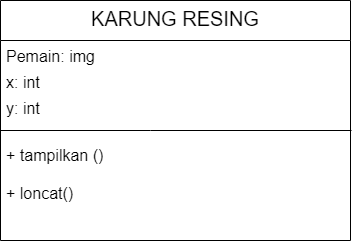

The diagram above was exported from draw.io. Its source (the exported page's mxGraphModel, read from the mxfile embedded in the PNG):
<mxGraphModel dx="1259" dy="702" grid="1" gridSize="10" guides="1" tooltips="1" connect="1" arrows="1" fold="1" page="1" pageScale="1" pageWidth="827" pageHeight="1169" math="0" shadow="0">
  <root>
    <mxCell id="WIyWlLk6GJQsqaUBKTNV-0" />
    <mxCell id="WIyWlLk6GJQsqaUBKTNV-1" parent="WIyWlLk6GJQsqaUBKTNV-0" />
    <mxCell id="zkfFHV4jXpPFQw0GAbJ--17" value="KARUNG RESING" style="swimlane;fontStyle=0;align=center;verticalAlign=top;childLayout=stackLayout;horizontal=1;startSize=40;horizontalStack=0;resizeParent=1;resizeLast=0;collapsible=1;marginBottom=0;rounded=0;shadow=0;strokeWidth=1;labelBackgroundColor=default;fontSize=20;" parent="WIyWlLk6GJQsqaUBKTNV-1" vertex="1">
      <mxGeometry x="239" y="230" width="350" height="240" as="geometry">
        <mxRectangle x="550" y="140" width="160" height="26" as="alternateBounds" />
      </mxGeometry>
    </mxCell>
    <mxCell id="zkfFHV4jXpPFQw0GAbJ--18" value="Pemain: img" style="text;align=left;verticalAlign=top;spacingLeft=4;spacingRight=4;overflow=hidden;rotatable=0;points=[[0,0.5],[1,0.5]];portConstraint=eastwest;fontSize=16;" parent="zkfFHV4jXpPFQw0GAbJ--17" vertex="1">
      <mxGeometry y="40" width="350" height="26" as="geometry" />
    </mxCell>
    <mxCell id="zkfFHV4jXpPFQw0GAbJ--19" value="x: int" style="text;align=left;verticalAlign=top;spacingLeft=4;spacingRight=4;overflow=hidden;rotatable=0;points=[[0,0.5],[1,0.5]];portConstraint=eastwest;rounded=0;shadow=0;html=0;fontSize=16;" parent="zkfFHV4jXpPFQw0GAbJ--17" vertex="1">
      <mxGeometry y="66" width="350" height="26" as="geometry" />
    </mxCell>
    <mxCell id="zkfFHV4jXpPFQw0GAbJ--20" value="y: int" style="text;align=left;verticalAlign=top;spacingLeft=4;spacingRight=4;overflow=hidden;rotatable=0;points=[[0,0.5],[1,0.5]];portConstraint=eastwest;rounded=0;shadow=0;html=0;fontSize=16;" parent="zkfFHV4jXpPFQw0GAbJ--17" vertex="1">
      <mxGeometry y="92" width="350" height="26" as="geometry" />
    </mxCell>
    <mxCell id="elc4uHN-vaqb4y4qqVZ4-6" value="" style="endArrow=none;html=1;rounded=0;exitX=0;exitY=0.75;exitDx=0;exitDy=0;" edge="1" parent="zkfFHV4jXpPFQw0GAbJ--17">
      <mxGeometry width="50" height="50" relative="1" as="geometry">
        <mxPoint y="130" as="sourcePoint" />
        <mxPoint x="351" y="130" as="targetPoint" />
        <Array as="points">
          <mxPoint x="150" y="130" />
        </Array>
      </mxGeometry>
    </mxCell>
    <mxCell id="elc4uHN-vaqb4y4qqVZ4-15" value="+ tampilkan ()&lt;br&gt;&lt;br&gt;+ loncat()" style="text;strokeColor=none;fillColor=none;align=left;verticalAlign=middle;spacingLeft=4;spacingRight=4;overflow=hidden;points=[[0,0.5],[1,0.5]];portConstraint=eastwest;rotatable=0;whiteSpace=wrap;html=1;fontSize=16;" vertex="1" parent="zkfFHV4jXpPFQw0GAbJ--17">
      <mxGeometry y="118" width="350" height="112" as="geometry" />
    </mxCell>
  </root>
</mxGraphModel>